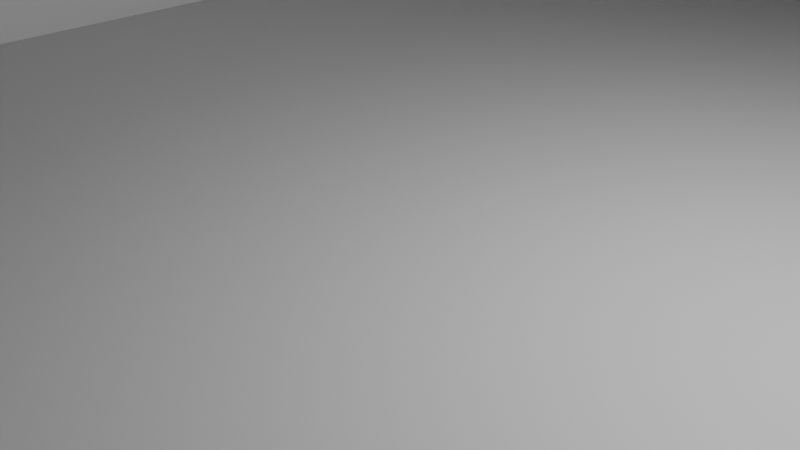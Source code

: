 # Source: ucilishte.blend  (saved by Blender 4.2.66; exported with 4.5.12 LTS)
import bpy
from mathutils import Matrix  # noqa: F401  (used for matrix-valued properties, if any)

bpy.ops.wm.read_factory_settings(use_empty=True)
scene = bpy.context.scene
scene.name = 'Scene'

# ---- collections
col_collection = bpy.data.collections.new('Collection'); scene.collection.children.link(col_collection)

# ---- materials (node trees are filled in below, after node groups)
mat_material = bpy.data.materials.new('Material')
mat_material.alpha_threshold = 0.0
mat_material.roughness = 0.5
mat_material.line_color = (0.0, 0.0, 0.0, 1.0)

# ---- material node trees
mat_material.use_nodes = True; mat_material.node_tree.nodes.clear()
_N = mat_material.node_tree.nodes; _L = mat_material.node_tree.links
n0 = _N.new('ShaderNodeOutputMaterial'); n0.name = 'Material Output'; n0.location = (300, 300)
n1 = _N.new('ShaderNodeBsdfPrincipled'); n1.name = 'Principled BSDF'; n1.location = (10, 300)
n1.inputs[3].default_value = 1.45
_L.new(n1.outputs[0], n0.inputs[0])
n0.is_active_output = True

# ---- world
world_world = bpy.data.worlds.new('World'); scene.world = world_world
world_world.use_nodes = True; world_world.node_tree.nodes.clear()
_N = world_world.node_tree.nodes; _L = world_world.node_tree.links
n0 = _N.new('ShaderNodeOutputWorld'); n0.name = 'World Output'; n0.location = (300, 300)
n1 = _N.new('ShaderNodeBackground'); n1.name = 'Background'; n1.location = (10, 300)
n1.inputs[0].default_value = (0.05088, 0.05088, 0.05088, 1.0)
_L.new(n1.outputs[0], n0.inputs[0])
n0.is_active_output = True
world_world.color = (0.05088, 0.05088, 0.05088)
world_world.sun_shadow_jitter_overblur = 0.0

# ---- cameras
cam_camera = bpy.data.cameras.new('Camera')
cam_camera.clip_end = 100.0
cam_camera.ortho_scale = 7.314

# ---- lights
light_light = bpy.data.lights.new('Light', 'POINT')
light_light.energy = 1000.0
light_light.shadow_soft_size = 0.1

# ---- meshes
me_cube = bpy.data.meshes.new('Cube')
me_cube.from_pydata([(8.355, 30.05, 9.6), (8.355, 30.05, 0.0), (8.355, -30.05, 9.6), (8.355, -30.05, 0.0), (-8.355, 30.05, 9.6), (-8.355, 30.05, 0.0), (-8.355, -30.05, 9.6), (-8.355, -30.05, 0.0)], [], [(0, 4, 6, 2), (3, 2, 6, 7), (7, 6, 4, 5), (5, 1, 3, 7), (1, 0, 2, 3), (5, 4, 0, 1)])
_uv = me_cube.uv_layers.new(name='UVMap')
_uv.uv.foreach_set('vector', [0.625, 0.5, 0.875, 0.5, 0.875, 0.75, 0.625, 0.75, 0.375, 0.75, 0.625, 0.75, 0.625, 1.0, 0.375, 1.0, 0.375, 0.0, 0.625, 0.0, 0.625, 0.25, 0.375, 0.25, 0.125, 0.5, 0.375, 0.5, 0.375, 0.75, 0.125, 0.75, 0.375, 0.5, 0.625, 0.5, 0.625, 0.75, 0.375, 0.75, 0.375, 0.25, 0.625, 0.25, 0.625, 0.5, 0.375, 0.5])
me_cube.materials.append(mat_material)
me_cube.use_mirror_vertex_groups = False
me_cube.update()
me_cube_001 = bpy.data.meshes.new('Cube.001')
me_cube_001.from_pydata([(-1.0, -2.893, 0.0), (-1.0, 2.893, 0.0), (0.006, 2.361, 2.0), (1.0, -2.893, 0.0), (0.006, -2.361, 2.0), (1.0, 2.893, 0.0)], [], [(0, 4, 2, 1), (1, 2, 5), (5, 2, 4, 3), (3, 4, 0), (1, 5, 3, 0)])
_uv = me_cube_001.uv_layers.new(name='UVMap')
_uv.uv.foreach_set('vector', [0.375, 0.0, 0.625, 0.0, 0.625, 0.25, 0.375, 0.25, 0.375, 0.25, 0.625, 0.5, 0.375, 0.5, 0.375, 0.5, 0.625, 0.5, 0.625, 0.75, 0.375, 0.75, 0.375, 0.75, 0.625, 1.0, 0.375, 1.0, 0.125, 0.5, 0.375, 0.5, 0.375, 0.75, 0.125, 0.75])
me_cube_001.update()

# ---- objects
ob_cube = bpy.data.objects.new('Cube', me_cube)
ob_light = bpy.data.objects.new('Light', light_light)
ob_camera = bpy.data.objects.new('Camera', cam_camera)
ob_cube_001 = bpy.data.objects.new('Cube.001', me_cube_001)

# ---- transforms, parenting, visibility, modifiers, constraints
ob_cube.location = (0.0, 0.0, 0.0)
ob_cube.lock_rotations_4d = False
ob_cube.empty_display_type = 'ARROWS'
ob_cube.lineart.crease_threshold = 0.0
ob_light.location = (4.076, 1.005, 5.904)
ob_light.rotation_euler = (0.6503, 0.05522, 1.866)
ob_light.lock_rotations_4d = False
ob_light.empty_display_type = 'ARROWS'
ob_light.color = (0.0, 0.0, 0.0, 0.0)
ob_light.lineart.crease_threshold = 0.0
ob_camera.location = (7.359, -6.926, 4.958)
ob_camera.rotation_euler = (1.109, 0.0, 0.8149)
ob_camera.lock_rotations_4d = False
ob_camera.empty_display_type = 'ARROWS'
ob_camera.color = (0.0, 0.0, 0.0, 0.0)
ob_camera.display_type = 'WIRE'
ob_camera.lineart.crease_threshold = 0.0
ob_cube_001.location = (0.0, 0.0, 9.6)
ob_cube_001.scale = (8.85, 10.56, 1.5)

# ---- collection membership
col_collection.objects.link(ob_cube)
col_collection.objects.link(ob_light)
col_collection.objects.link(ob_camera)
col_collection.objects.link(ob_cube_001)

# ---- scene / render settings (as saved in the file)
scene.camera = ob_camera
scene.frame_start = 1; scene.frame_end = 250; scene.frame_set(0)
scene.render.engine = 'BLENDER_EEVEE_NEXT'
bpy.context.view_layer.update()
